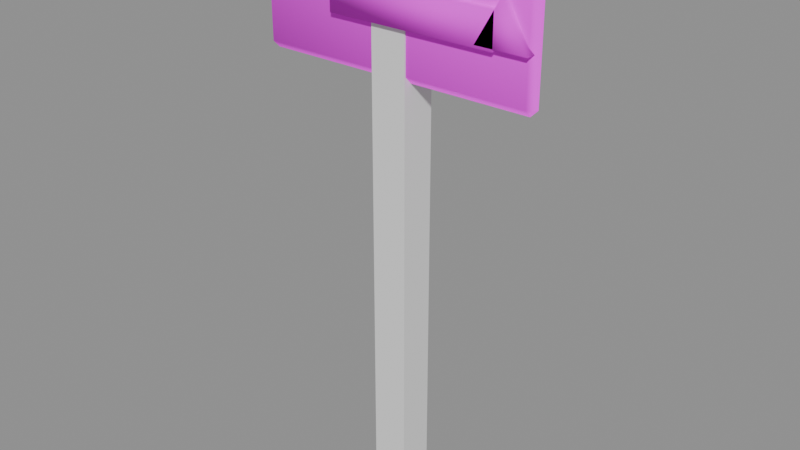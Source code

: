 # Source: placa_01.blend  (saved by Blender 5.3.31; exported with 4.5.12 LTS)
import bpy
from mathutils import Matrix  # noqa: F401  (used for matrix-valued properties, if any)

bpy.ops.wm.read_factory_settings(use_empty=True)
scene = bpy.context.scene
scene.name = 'Scene'

# ---- images (referenced by path relative to the original .blend; pixels are not part of the script)
import os
ASSET_DIR = os.environ.get("B2B_ASSET_DIR", "")  # directory of the original .blend (textures are referenced by path, not embedded)
HERE = os.path.dirname(os.path.abspath(__file__))  # packed textures are extracted next to this script under _unpacked/

def load_image(name, relpath, width, height, colorspace="sRGB"):
    """Load a texture the original file referenced (path relative to the .blend, or extracted next to this script)."""
    p = next((c for c in (os.path.join(HERE, relpath), os.path.join(ASSET_DIR, relpath)) if relpath and os.path.exists(c)), "")
    if p:
        img = bpy.data.images.load(p, check_existing=True)
        img.name = name
    else:  # same state as the original file: an image datablock whose file is absent (Cycles renders it pink)
        img = bpy.data.images.new(name, width, height)
        img.source = "FILE"
        img.filepath = "//" + (relpath or name)
    img.colorspace_settings.name = colorspace
    return img
img_paleta_ventania_png = load_image('paleta_ventania.png', 'paleta_ventania.png', 1024, 1024, 'sRGB')

# ---- materials (node trees are filled in below, after node groups)
mat_m_paleta_ventania = bpy.data.materials.new('M_paleta_ventania')

# ---- material node trees
mat_m_paleta_ventania.use_nodes = True; mat_m_paleta_ventania.node_tree.nodes.clear()
_N = mat_m_paleta_ventania.node_tree.nodes; _L = mat_m_paleta_ventania.node_tree.links
n0 = _N.new('ShaderNodeBsdfPrincipled'); n0.name = 'Principled BSDF'; n0.location = (-200, 100)
n0.inputs[2].default_value = 1.0
n0.inputs[10].default_value = 0.005
n1 = _N.new('ShaderNodeOutputMaterial'); n1.name = 'Material Output'; n1.location = (200, 100)
n2 = _N.new('ShaderNodeTexImage'); n2.name = 'Image Texture'; n2.location = (0, 0)
n2.image = img_paleta_ventania_png
n2.interpolation = 'Closest'
_L.new(n0.outputs[0], n1.inputs[0])
_L.new(n2.outputs[0], n0.inputs[0])
n1.is_active_output = True

# ---- meshes
me_placa_01 = bpy.data.meshes.new('placa_01')
me_placa_01.from_pydata([(0.0, 0.05, 0.0), (0.0, 0.05, 2.2), (0.0433, 0.025, 0.0), (0.0433, 0.025, 2.2), (0.0433, -0.025, 0.0), (0.0433, -0.025, 2.2), (0.0, -0.05, 0.0), (0.0, -0.05, 2.2), (-0.0433, -0.025, 0.0), (-0.0433, -0.025, 2.2), (-0.0433, 0.025, 0.0), (-0.0433, 0.025, 2.2), (-0.57, -0.04, 1.725), (-0.57, -0.07, 1.755), (-0.6, -0.04, 1.755), (-0.57, -0.07, 2.245), (-0.57, -0.04, 2.275), (-0.6, -0.04, 2.245), (-0.57, -0.04, 1.725), (-0.6, -0.04, 1.755), (-0.57, -0.01, 1.755), (-0.57, -0.04, 2.275), (-0.57, -0.01, 2.245), (-0.6, -0.04, 2.245), (0.57, -0.04, 1.725), (0.6, -0.04, 1.755), (0.57, -0.07, 1.755), (0.57, -0.04, 2.275), (0.57, -0.07, 2.245), (0.6, -0.04, 2.245), (0.57, -0.04, 1.725), (0.57, -0.01, 1.755), (0.6, -0.04, 1.755), (0.57, -0.04, 2.275), (0.6, -0.04, 2.245), (0.57, -0.01, 2.245), (-0.25, -0.095, 1.93), (-0.25, -0.095, 2.07), (-0.25, -0.025, 1.93), (-0.25, -0.025, 2.07), (0.45, -0.095, 1.93), (0.45, -0.095, 2.07), (0.45, -0.025, 1.93), (0.45, -0.025, 2.07), (0.48, -0.025, 2.12), (0.48, -0.095, 2.12), (0.5839, -0.025, 1.94), (0.5839, -0.095, 1.94), (0.3761, -0.025, 1.94), (0.3761, -0.095, 1.94)], [], [(0, 1, 3, 2), (2, 3, 5, 4), (4, 5, 7, 6), (6, 7, 9, 8), (3, 1, 11, 9, 7, 5), (8, 9, 11, 10), (10, 11, 1, 0), (0, 2, 4, 6, 8, 10), (12, 13, 14), (15, 16, 17), (18, 19, 20), (21, 22, 23), (24, 25, 26), (27, 28, 29), (30, 31, 32), (33, 34, 35), (18, 12, 14, 19), (13, 15, 17, 14), (16, 21, 23, 17), (22, 20, 19, 23), (30, 18, 20, 31), (21, 33, 35, 22), (34, 32, 31, 35), (24, 30, 32, 25), (33, 27, 29, 34), (28, 26, 25, 29), (12, 24, 26, 13), (27, 16, 15, 28), (18, 30, 24, 12), (14, 17, 23, 19), (26, 28, 15, 13), (33, 21, 16, 27), (20, 22, 35, 31), (32, 34, 29, 25), (36, 37, 39, 38), (38, 39, 43, 42), (42, 43, 41, 40), (40, 41, 37, 36), (38, 42, 40, 36), (43, 39, 37, 41), (44, 45, 47, 46), (46, 47, 49, 48), (47, 45, 49), (48, 49, 45, 44), (44, 46, 48)])
me_placa_01.polygons.foreach_set('use_smooth', [True] * 45)
_k = set([(0, 1), (0, 2), (0, 10), (1, 3), (1, 11), (2, 3), (2, 4), (3, 5), (4, 5), (4, 6), (5, 7), (6, 7), (6, 8), (7, 9), (8, 9), (8, 10), (9, 11), (10, 11), (12, 13), (12, 14), (12, 18), (12, 24), (13, 14), (13, 15), (13, 26), (14, 17), (14, 19), (15, 16), (15, 17), (15, 28), (16, 17), (16, 21), (16, 27), (17, 23), (18, 19), (18, 20), (18, 30), (19, 20), (19, 23), (20, 22), (20, 31), (21, 22), (21, 23), (21, 33), (22, 23), (22, 35), (24, 25), (24, 26), (24, 30), (25, 26), (25, 29), (25, 32), (26, 28), (27, 28), (27, 29), (27, 33), (28, 29), (29, 34), (30, 31), (30, 32), (31, 32), (31, 35), (32, 34), (33, 34), (33, 35), (34, 35), (36, 37), (36, 38), (36, 40), (37, 39), (37, 41), (38, 39), (38, 42), (39, 43), (40, 41), (40, 42), (41, 43), (42, 43), (44, 45), (44, 46), (44, 48), (45, 47), (45, 49), (46, 47), (46, 48), (47, 49), (48, 49)])
me_placa_01.attributes.new('sharp_edge', 'BOOLEAN', 'EDGE').data.foreach_set('value', [ (min(e.vertices), max(e.vertices)) in _k for e in me_placa_01.edges])
_uv = me_placa_01.uv_layers.new(name='UVMap')
_uv.uv.foreach_set('vector', [0.8125, 0.9375, 0.8125, 0.9375, 0.8125, 0.9375, 0.8125, 0.9375, 0.8125, 0.9375, 0.8125, 0.9375, 0.8125, 0.9375, 0.8125, 0.9375, 0.8125, 0.9375, 0.8125, 0.9375, 0.8125, 0.9375, 0.8125, 0.9375, 0.8125, 0.9375, 0.8125, 0.9375, 0.8125, 0.9375, 0.8125, 0.9375, 0.8125, 0.9375, 0.8125, 0.9375, 0.8125, 0.9375, 0.8125, 0.9375, 0.8125, 0.9375, 0.8125, 0.9375, 0.8125, 0.9375, 0.8125, 0.9375, 0.8125, 0.9375, 0.8125, 0.9375, 0.8125, 0.9375, 0.8125, 0.9375, 0.8125, 0.9375, 0.8125, 0.9375, 0.8125, 0.9375, 0.8125, 0.9375, 0.8125, 0.9375, 0.8125, 0.9375, 0.8125, 0.9375, 0.8125, 0.9375, 0.1875, 0.5625, 0.1875, 0.5625, 0.1875, 0.5625, 0.1875, 0.5625, 0.1875, 0.5625, 0.1875, 0.5625, 0.1875, 0.5625, 0.1875, 0.5625, 0.1875, 0.5625, 0.1875, 0.5625, 0.1875, 0.5625, 0.1875, 0.5625, 0.1875, 0.5625, 0.1875, 0.5625, 0.1875, 0.5625, 0.1875, 0.5625, 0.1875, 0.5625, 0.1875, 0.5625, 0.1875, 0.5625, 0.1875, 0.5625, 0.1875, 0.5625, 0.1875, 0.5625, 0.1875, 0.5625, 0.1875, 0.5625, 0.1875, 0.5625, 0.1875, 0.5625, 0.1875, 0.5625, 0.1875, 0.5625, 0.1875, 0.5625, 0.1875, 0.5625, 0.1875, 0.5625, 0.1875, 0.5625, 0.1875, 0.5625, 0.1875, 0.5625, 0.1875, 0.5625, 0.1875, 0.5625, 0.1875, 0.5625, 0.1875, 0.5625, 0.1875, 0.5625, 0.1875, 0.5625, 0.1875, 0.5625, 0.1875, 0.5625, 0.1875, 0.5625, 0.1875, 0.5625, 0.1875, 0.5625, 0.1875, 0.5625, 0.1875, 0.5625, 0.1875, 0.5625, 0.1875, 0.5625, 0.1875, 0.5625, 0.1875, 0.5625, 0.1875, 0.5625, 0.1875, 0.5625, 0.1875, 0.5625, 0.1875, 0.5625, 0.1875, 0.5625, 0.1875, 0.5625, 0.1875, 0.5625, 0.1875, 0.5625, 0.1875, 0.5625, 0.1875, 0.5625, 0.1875, 0.5625, 0.1875, 0.5625, 0.1875, 0.5625, 0.1875, 0.5625, 0.1875, 0.5625, 0.1875, 0.5625, 0.1875, 0.5625, 0.1875, 0.5625, 0.1875, 0.5625, 0.1875, 0.5625, 0.1875, 0.5625, 0.1875, 0.5625, 0.1875, 0.5625, 0.1875, 0.5625, 0.1875, 0.5625, 0.1875, 0.5625, 0.1875, 0.5625, 0.1875, 0.5625, 0.1875, 0.5625, 0.1875, 0.5625, 0.1875, 0.5625, 0.1875, 0.5625, 0.1875, 0.5625, 0.1875, 0.5625, 0.1875, 0.5625, 0.1875, 0.5625, 0.1875, 0.5625, 0.1875, 0.5625, 0.1875, 0.5625, 0.1875, 0.5625, 0.1875, 0.5625, 0.1875, 0.5625, 0.1875, 0.5625, 0.1875, 0.5625, 0.1875, 0.5625, 0.8125, 0.6875, 0.8125, 0.6875, 0.8125, 0.6875, 0.8125, 0.6875, 0.8125, 0.6875, 0.8125, 0.6875, 0.8125, 0.6875, 0.8125, 0.6875, 0.8125, 0.6875, 0.8125, 0.6875, 0.8125, 0.6875, 0.8125, 0.6875, 0.8125, 0.6875, 0.8125, 0.6875, 0.8125, 0.6875, 0.8125, 0.6875, 0.8125, 0.6875, 0.8125, 0.6875, 0.8125, 0.6875, 0.8125, 0.6875, 0.8125, 0.6875, 0.8125, 0.6875, 0.8125, 0.6875, 0.8125, 0.6875, 0.8125, 0.6875, 0.8125, 0.6875, 0.8125, 0.6875, 0.8125, 0.6875, 0.8125, 0.6875, 0.8125, 0.6875, 0.8125, 0.6875, 0.8125, 0.6875, 0.8125, 0.6875, 0.8125, 0.6875, 0.8125, 0.6875, 0.8125, 0.6875, 0.8125, 0.6875, 0.8125, 0.6875, 0.8125, 0.6875, 0.8125, 0.6875, 0.8125, 0.6875, 0.8125, 0.6875])
me_placa_01.materials.append(mat_m_paleta_ventania)
me_placa_01.update()
me_cube_002 = bpy.data.meshes.new('Cube.002')
me_cube_002.from_pydata([(-0.075, -0.075, 0.0), (-0.075, -0.075, 2.2), (-0.075, 0.075, 0.0), (-0.075, 0.075, 2.2), (0.075, -0.075, 0.0), (0.075, -0.075, 2.2), (0.075, 0.075, 0.0), (0.075, 0.075, 2.2)], [], [(0, 1, 3, 2), (2, 3, 7, 6), (6, 7, 5, 4), (4, 5, 1, 0), (2, 6, 4, 0), (7, 3, 1, 5)])
_uv = me_cube_002.uv_layers.new(name='UVMap')
_uv.uv.foreach_set('vector', [0.375, 0.0, 0.625, 0.0, 0.625, 0.25, 0.375, 0.25, 0.375, 0.25, 0.625, 0.25, 0.625, 0.5, 0.375, 0.5, 0.375, 0.5, 0.625, 0.5, 0.625, 0.75, 0.375, 0.75, 0.375, 0.75, 0.625, 0.75, 0.625, 1.0, 0.375, 1.0, 0.125, 0.5, 0.375, 0.5, 0.375, 0.75, 0.125, 0.75, 0.625, 0.5, 0.875, 0.5, 0.875, 0.75, 0.625, 0.75])
me_cube_002.update()

# ---- objects
ob_placa_01 = bpy.data.objects.new('placa_01', me_placa_01)
ob_placa_01_convcolonly = bpy.data.objects.new('placa_01-convcolonly', me_cube_002)

# ---- transforms, parenting, visibility, modifiers, constraints
ob_placa_01.location = (0.0, 0.0, 0.0)
ob_placa_01_convcolonly.location = (0.0, 0.0, 0.0)

# ---- collection membership
scene.collection.objects.link(ob_placa_01)
scene.collection.objects.link(ob_placa_01_convcolonly)

# ---- scene / render settings (as saved in the file)
scene.frame_start = 1; scene.frame_end = 250; scene.frame_set(1)
scene.render.engine = 'BLENDER_EEVEE_NEXT'
scene.render.fps = 30
scene.render.bake_bias = 0.0
scene.render.bake_samples = 0
scene.render.compositor_device = 'GPU'
scene.eevee.use_volume_custom_range = False
scene.eevee.fast_gi_thickness_near = 0.1
scene.eevee.fast_gi_thickness_far = 0.0
scene.eevee.ray_tracing_options.screen_trace_thickness = 0.1
bpy.context.view_layer.update()

# ---- added for rendering (the .blend has no active camera and no usable light): camera, sun + grey world if the file has none
cam_auto = bpy.data.cameras.new('AutoCamera')
cam_auto.lens = 50.0
cam_auto.sensor_width = 36.0
cam_auto.clip_end = 1000.0
ob_auto_camera = bpy.data.objects.new('AutoCamera', cam_auto)
scene.collection.objects.link(ob_auto_camera)
ob_auto_camera.location = (2.38495, -2.87194, 3.04546)
ob_auto_camera.rotation_euler = (1.09748, -7.21219e-08, 0.694738)
scene.camera = ob_auto_camera
light_auto_sun = bpy.data.lights.new('AutoSun', 'SUN')
light_auto_sun.energy = 3.0
light_auto_sun.angle = 0.0523599
ob_auto_sun = bpy.data.objects.new('AutoSun', light_auto_sun)
scene.collection.objects.link(ob_auto_sun)
ob_auto_sun.rotation_euler = (0.872665, 0.174533, 0.523599)
if scene.world is None:
    world_auto = bpy.data.worlds.new('AutoWorld')
    world_auto.color = (0.3, 0.3, 0.3)
    scene.world = world_auto
bpy.context.view_layer.update()
